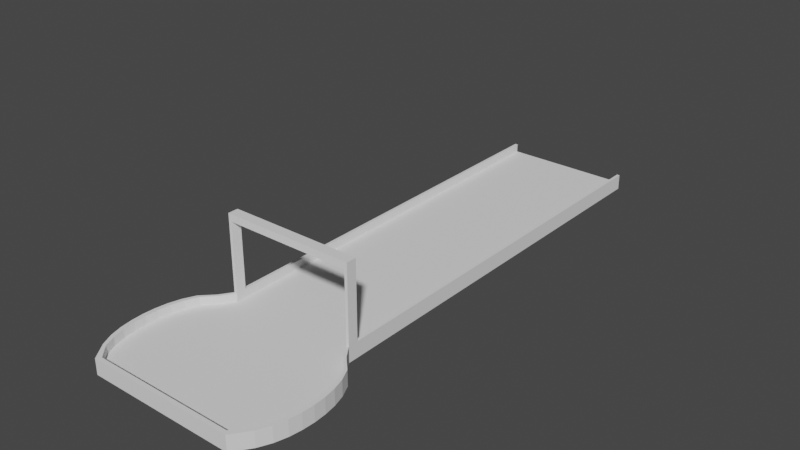 # Source: End.blend  (saved by Blender 2.80.75; exported with 4.5.12 LTS)
import bpy
from mathutils import Matrix  # noqa: F401  (used for matrix-valued properties, if any)

bpy.ops.wm.read_factory_settings(use_empty=True)
scene = bpy.context.scene
scene.name = 'Scene'

# ---- collections
col_collection = bpy.data.collections.new('Collection'); scene.collection.children.link(col_collection)

# ---- world
world_world = bpy.data.worlds.new('World'); scene.world = world_world
world_world.use_nodes = True; world_world.node_tree.nodes.clear()
_N = world_world.node_tree.nodes; _L = world_world.node_tree.links
n0 = _N.new('ShaderNodeOutputWorld'); n0.name = 'World Output'; n0.location = (300, 300)
n1 = _N.new('ShaderNodeBackground'); n1.name = 'Background'; n1.location = (10, 300)
n1.inputs[0].default_value = (0.05088, 0.05088, 0.05088, 1.0)
_L.new(n1.outputs[0], n0.inputs[0])
n0.is_active_output = True
world_world.color = (0.05088, 0.05088, 0.05088)
world_world.use_sun_shadow = False
world_world.sun_shadow_jitter_overblur = 0.0

# ---- meshes
me_plane_001 = bpy.data.meshes.new('Plane.001')
me_plane_001.from_pydata([(-9.0, 1.0, 0.0), (9.0, 1.0, 0.0), (-9.0, 61.0, 0.0), (9.0, 61.0, 0.0), (-9.0, 1.0, 1.2), (9.0, 1.0, 1.2), (-9.0, 61.0, 1.2), (9.0, 61.0, 1.2), (-9.4, 1.0, 1.2), (9.4, 1.0, 1.2), (-9.4, 61.0, 1.2), (9.4, 61.0, 1.2), (-9.4, 1.0, -1.0), (9.4, 1.0, -1.0), (-9.4, 61.0, -1.0), (9.4, 61.0, -1.0), (-10.16, 80.0, 0.0), (10.16, 80.0, 0.0), (-10.16, 80.0, 1.2), (10.16, 80.0, 1.2), (-10.61, 80.61, 1.2), (10.61, 80.61, 1.2), (-10.61, 80.61, -1.0), (10.61, 80.61, -1.0), (10.16, 62.73, 0.0), (11.8, 64.45, 0.0), (12.58, 66.18, 0.0), (13.06, 67.91, 0.0), (13.31, 69.64, 0.0), (13.4, 71.36, 0.0), (13.31, 73.09, 0.0), (13.06, 74.82, 0.0), (12.58, 76.55, 0.0), (11.8, 78.27, 0.0), (-11.8, 78.27, 0.0), (-12.58, 76.55, 0.0), (-13.06, 74.82, 0.0), (-13.31, 73.09, 0.0), (-13.4, 71.36, 0.0), (-13.31, 69.64, 0.0), (-13.06, 67.91, 0.0), (-12.58, 66.18, 0.0), (-11.8, 64.45, 0.0), (-10.16, 62.73, 0.0), (10.61, 62.73, 1.2), (12.32, 64.45, 1.2), (13.14, 66.18, 1.2), (13.64, 67.91, 1.2), (13.9, 69.64, 1.2), (13.99, 71.36, 1.2), (13.9, 73.09, 1.2), (13.64, 74.82, 1.2), (13.14, 76.55, 1.2), (12.32, 78.27, 1.2), (11.8, 78.27, 1.2), (12.58, 76.55, 1.2), (13.06, 74.82, 1.2), (13.31, 73.09, 1.2), (13.4, 71.36, 1.2), (13.31, 69.64, 1.2), (13.06, 67.91, 1.2), (12.58, 66.18, 1.2), (11.8, 64.45, 1.2), (10.16, 62.73, 1.2), (-10.61, 62.73, 1.2), (-12.32, 64.45, 1.2), (-13.14, 66.18, 1.2), (-13.64, 67.91, 1.2), (-13.9, 69.64, 1.2), (-13.99, 71.36, 1.2), (-13.9, 73.09, 1.2), (-13.64, 74.82, 1.2), (-13.14, 76.55, 1.2), (-12.32, 78.27, 1.2), (-12.32, 78.27, -1.0), (-13.14, 76.55, -1.0), (-13.64, 74.82, -1.0), (-13.9, 73.09, -1.0), (-13.99, 71.36, -1.0), (-13.9, 69.64, -1.0), (-13.64, 67.91, -1.0), (-13.14, 66.18, -1.0), (-12.32, 64.45, -1.0), (-10.61, 62.73, -1.0), (-11.8, 78.27, 1.2), (-12.58, 76.55, 1.2), (-13.06, 74.82, 1.2), (-13.31, 73.09, 1.2), (-13.4, 71.36, 1.2), (-13.31, 69.64, 1.2), (-13.06, 67.91, 1.2), (-12.58, 66.18, 1.2), (-11.8, 64.45, 1.2), (-10.16, 62.73, 1.2), (10.61, 62.73, -1.0), (12.32, 64.45, -1.0), (13.14, 66.18, -1.0), (13.64, 67.91, -1.0), (13.9, 69.64, -1.0), (13.99, 71.36, -1.0), (13.9, 73.09, -1.0), (13.64, 74.82, -1.0), (13.14, 76.55, -1.0), (12.32, 78.27, -1.0), (-9.0, 59.55, 1.2), (9.0, 59.55, 0.0), (-9.4, 59.55, -1.0), (-9.0, 59.55, 0.0), (9.4, 59.55, 1.2), (-9.4, 59.55, 1.2), (9.0, 59.55, 1.2), (9.4, 59.55, -1.0), (9.4, 59.55, 12.0), (9.4, 61.0, 12.0), (9.0, 61.0, 12.0), (-9.0, 61.0, 12.0), (-9.4, 61.0, 12.0), (9.0, 59.55, 12.0), (-9.0, 59.55, 12.0), (-9.4, 59.55, 12.0), (9.4, 61.0, 11.0), (9.4, 59.55, 11.0), (9.0, 59.55, 11.0), (9.0, 61.0, 11.0), (-9.4, 59.55, 11.0), (-9.4, 61.0, 11.0), (-9.0, 59.55, 11.0), (-9.0, 61.0, 11.0)], [], [(125, 124, 119, 116), (109, 106, 12, 8), (111, 15, 11, 108), (104, 109, 8, 4), (110, 7, 3, 105), (104, 4, 0, 107), (105, 3, 2, 107), (34, 33, 17, 16), (54, 53, 21, 19), (74, 73, 20, 22), (84, 34, 16, 18), (53, 103, 23, 21), (33, 54, 19, 17), (73, 84, 18, 20), (10, 6, 93, 64), (64, 93, 92, 65), (65, 92, 91, 66), (66, 91, 90, 67), (67, 90, 89, 68), (68, 89, 88, 69), (69, 88, 87, 70), (70, 87, 86, 71), (71, 86, 85, 72), (72, 85, 84, 73), (3, 7, 63, 24), (24, 63, 62, 25), (25, 62, 61, 26), (26, 61, 60, 27), (27, 60, 59, 28), (28, 59, 58, 29), (29, 58, 57, 30), (30, 57, 56, 31), (31, 56, 55, 32), (32, 55, 54, 33), (11, 15, 94, 44), (44, 94, 95, 45), (45, 95, 96, 46), (46, 96, 97, 47), (47, 97, 98, 48), (48, 98, 99, 49), (49, 99, 100, 50), (50, 100, 101, 51), (51, 101, 102, 52), (52, 102, 103, 53), (6, 2, 43, 93), (93, 43, 42, 92), (92, 42, 41, 91), (91, 41, 40, 90), (90, 40, 39, 89), (89, 39, 38, 88), (88, 38, 37, 87), (87, 37, 36, 86), (86, 36, 35, 85), (85, 35, 34, 84), (14, 10, 64, 83), (83, 64, 65, 82), (82, 65, 66, 81), (81, 66, 67, 80), (80, 67, 68, 79), (79, 68, 69, 78), (78, 69, 70, 77), (77, 70, 71, 76), (76, 71, 72, 75), (75, 72, 73, 74), (7, 11, 44, 63), (63, 44, 45, 62), (62, 45, 46, 61), (61, 46, 47, 60), (60, 47, 48, 59), (59, 48, 49, 58), (58, 49, 50, 57), (57, 50, 51, 56), (56, 51, 52, 55), (55, 52, 53, 54), (2, 3, 24, 43), (43, 24, 25, 42), (42, 25, 26, 41), (41, 26, 27, 40), (40, 27, 28, 39), (39, 28, 29, 38), (38, 29, 30, 37), (37, 30, 31, 36), (36, 31, 32, 35), (35, 32, 33, 34), (16, 17, 19, 18), (21, 20, 18, 19), (23, 22, 20, 21), (1, 105, 107, 0), (6, 104, 107, 2), (5, 110, 105, 1), (121, 120, 113, 112), (13, 111, 108, 9), (10, 14, 106, 109), (5, 9, 108, 110), (117, 112, 113, 114), (115, 116, 119, 118), (122, 121, 112, 117), (122, 126, 127, 123), (124, 126, 118, 119), (117, 118, 126, 122), (127, 125, 116, 115), (120, 123, 114, 113), (11, 7, 123, 120), (7, 110, 122, 123), (110, 108, 121, 122), (108, 11, 120, 121), (6, 10, 125, 127), (104, 6, 127, 126), (109, 104, 126, 124), (10, 109, 124, 125), (123, 127, 115, 114), (114, 115, 118, 117), (106, 14, 83, 82, 81, 80, 79, 78, 77, 76, 75, 74, 22, 23, 103, 102, 101, 100, 99, 98, 97, 96, 95, 94, 15, 111, 13, 12)])
_uv = me_plane_001.uv_layers.new(name='UVMap')
_uv.uv.foreach_set('vector', [0.0, 1.0, 0.0, 0.9759, 0.0, 0.9759, 0.0, 1.0, 0.0, 0.9759, 0.0, 0.9759, 0.0, 0.0, 0.0, 0.0, 1.0, 0.9759, 1.0, 1.0, 1.0, 1.0, 1.0, 0.9759, 0.0, 0.9759, 0.0, 0.9759, 0.0, 0.0, 0.0, 0.0, 1.0, 0.9759, 1.0, 1.0, 1.0, 1.0, 1.0, 0.9759, 0.0, 0.9759, 0.0, 0.0, 0.0, 0.0, 0.0, 0.9759, 1.0, 0.9759, 1.0, 1.0, 0.0, 1.0, 0.0, 0.9759, 0.0, 1.0, 1.0, 1.0, 1.0, 1.0, 0.0, 1.0, 1.0, 1.0, 1.0, 1.0, 1.0, 1.0, 1.0, 1.0, 0.0, 1.0, 0.0, 1.0, 0.0, 1.0, 0.0, 1.0, 0.0, 1.0, 0.0, 1.0, 0.0, 1.0, 0.0, 1.0, 1.0, 1.0, 1.0, 1.0, 1.0, 1.0, 1.0, 1.0, 1.0, 1.0, 1.0, 1.0, 1.0, 1.0, 1.0, 1.0, 0.0, 1.0, 0.0, 1.0, 0.0, 1.0, 0.0, 1.0, 0.0, 1.0, 0.0, 1.0, 0.0, 1.0, 0.0, 1.0, 0.0, 1.0, 0.0, 1.0, 0.0, 1.0, 0.0, 1.0, 0.0, 1.0, 0.0, 1.0, 0.0, 1.0, 0.0, 1.0, 0.0, 1.0, 0.0, 1.0, 0.0, 1.0, 0.0, 1.0, 0.0, 1.0, 0.0, 1.0, 0.0, 1.0, 0.0, 1.0, 0.0, 1.0, 0.0, 1.0, 0.0, 1.0, 0.0, 1.0, 0.0, 1.0, 0.0, 1.0, 0.0, 1.0, 0.0, 1.0, 0.0, 1.0, 0.0, 1.0, 0.0, 1.0, 0.0, 1.0, 0.0, 1.0, 0.0, 1.0, 0.0, 1.0, 0.0, 1.0, 0.0, 1.0, 0.0, 1.0, 0.0, 1.0, 0.0, 1.0, 1.0, 1.0, 1.0, 1.0, 1.0, 1.0, 1.0, 1.0, 1.0, 1.0, 1.0, 1.0, 1.0, 1.0, 1.0, 1.0, 1.0, 1.0, 1.0, 1.0, 1.0, 1.0, 1.0, 1.0, 1.0, 1.0, 1.0, 1.0, 1.0, 1.0, 1.0, 1.0, 1.0, 1.0, 1.0, 1.0, 1.0, 1.0, 1.0, 1.0, 1.0, 1.0, 1.0, 1.0, 1.0, 1.0, 1.0, 1.0, 1.0, 1.0, 1.0, 1.0, 1.0, 1.0, 1.0, 1.0, 1.0, 1.0, 1.0, 1.0, 1.0, 1.0, 1.0, 1.0, 1.0, 1.0, 1.0, 1.0, 1.0, 1.0, 1.0, 1.0, 1.0, 1.0, 1.0, 1.0, 1.0, 1.0, 1.0, 1.0, 1.0, 1.0, 1.0, 1.0, 1.0, 1.0, 1.0, 1.0, 1.0, 1.0, 1.0, 1.0, 1.0, 1.0, 1.0, 1.0, 1.0, 1.0, 1.0, 1.0, 1.0, 1.0, 1.0, 1.0, 1.0, 1.0, 1.0, 1.0, 1.0, 1.0, 1.0, 1.0, 1.0, 1.0, 1.0, 1.0, 1.0, 1.0, 1.0, 1.0, 1.0, 1.0, 1.0, 1.0, 1.0, 1.0, 1.0, 1.0, 1.0, 1.0, 1.0, 1.0, 1.0, 1.0, 1.0, 1.0, 1.0, 1.0, 1.0, 1.0, 1.0, 1.0, 1.0, 1.0, 1.0, 1.0, 1.0, 1.0, 1.0, 1.0, 1.0, 1.0, 1.0, 1.0, 1.0, 1.0, 1.0, 1.0, 1.0, 1.0, 0.0, 1.0, 0.0, 1.0, 0.0, 1.0, 0.0, 1.0, 0.0, 1.0, 0.0, 1.0, 0.0, 1.0, 0.0, 1.0, 0.0, 1.0, 0.0, 1.0, 0.0, 1.0, 0.0, 1.0, 0.0, 1.0, 0.0, 1.0, 0.0, 1.0, 0.0, 1.0, 0.0, 1.0, 0.0, 1.0, 0.0, 1.0, 0.0, 1.0, 0.0, 1.0, 0.0, 1.0, 0.0, 1.0, 0.0, 1.0, 0.0, 1.0, 0.0, 1.0, 0.0, 1.0, 0.0, 1.0, 0.0, 1.0, 0.0, 1.0, 0.0, 1.0, 0.0, 1.0, 0.0, 1.0, 0.0, 1.0, 0.0, 1.0, 0.0, 1.0, 0.0, 1.0, 0.0, 1.0, 0.0, 1.0, 0.0, 1.0, 0.0, 1.0, 0.0, 1.0, 0.0, 1.0, 0.0, 1.0, 0.0, 1.0, 0.0, 1.0, 0.0, 1.0, 0.0, 1.0, 0.0, 1.0, 0.0, 1.0, 0.0, 1.0, 0.0, 1.0, 0.0, 1.0, 0.0, 1.0, 0.0, 1.0, 0.0, 1.0, 0.0, 1.0, 0.0, 1.0, 0.0, 1.0, 0.0, 1.0, 0.0, 1.0, 0.0, 1.0, 0.0, 1.0, 0.0, 1.0, 0.0, 1.0, 0.0, 1.0, 0.0, 1.0, 0.0, 1.0, 0.0, 1.0, 0.0, 1.0, 0.0, 1.0, 0.0, 1.0, 0.0, 1.0, 0.0, 1.0, 0.0, 1.0, 0.0, 1.0, 0.0, 1.0, 0.0, 1.0, 0.0, 1.0, 0.0, 1.0, 1.0, 1.0, 1.0, 1.0, 1.0, 1.0, 1.0, 1.0, 1.0, 1.0, 1.0, 1.0, 1.0, 1.0, 1.0, 1.0, 1.0, 1.0, 1.0, 1.0, 1.0, 1.0, 1.0, 1.0, 1.0, 1.0, 1.0, 1.0, 1.0, 1.0, 1.0, 1.0, 1.0, 1.0, 1.0, 1.0, 1.0, 1.0, 1.0, 1.0, 1.0, 1.0, 1.0, 1.0, 1.0, 1.0, 1.0, 1.0, 1.0, 1.0, 1.0, 1.0, 1.0, 1.0, 1.0, 1.0, 1.0, 1.0, 1.0, 1.0, 1.0, 1.0, 1.0, 1.0, 1.0, 1.0, 1.0, 1.0, 1.0, 1.0, 1.0, 1.0, 1.0, 1.0, 1.0, 1.0, 1.0, 1.0, 1.0, 1.0, 0.0, 1.0, 1.0, 1.0, 1.0, 1.0, 0.0, 1.0, 0.0, 1.0, 1.0, 1.0, 1.0, 1.0, 0.0, 1.0, 0.0, 1.0, 1.0, 1.0, 1.0, 1.0, 0.0, 1.0, 0.0, 1.0, 1.0, 1.0, 1.0, 1.0, 0.0, 1.0, 0.0, 1.0, 1.0, 1.0, 1.0, 1.0, 0.0, 1.0, 0.0, 1.0, 1.0, 1.0, 1.0, 1.0, 0.0, 1.0, 0.0, 1.0, 1.0, 1.0, 1.0, 1.0, 0.0, 1.0, 0.0, 1.0, 1.0, 1.0, 1.0, 1.0, 0.0, 1.0, 0.0, 1.0, 1.0, 1.0, 1.0, 1.0, 0.0, 1.0, 0.0, 1.0, 1.0, 1.0, 1.0, 1.0, 0.0, 1.0, 0.0, 1.0, 1.0, 1.0, 1.0, 1.0, 0.0, 1.0, 1.0, 1.0, 0.0, 1.0, 0.0, 1.0, 1.0, 1.0, 1.0, 1.0, 0.0, 1.0, 0.0, 1.0, 1.0, 1.0, 1.0, 0.0, 1.0, 0.9759, 0.0, 0.9759, 0.0, 0.0, 0.0, 1.0, 0.0, 0.9759, 0.0, 0.9759, 0.0, 1.0, 1.0, 0.0, 1.0, 0.9759, 1.0, 0.9759, 1.0, 0.0, 1.0, 0.9759, 1.0, 1.0, 1.0, 1.0, 1.0, 0.9759, 1.0, 0.0, 1.0, 0.9759, 1.0, 0.9759, 1.0, 0.0, 0.0, 1.0, 0.0, 1.0, 0.0, 0.9759, 0.0, 0.9759, 1.0, 0.0, 1.0, 0.0, 1.0, 0.9759, 1.0, 0.9759, 1.0, 0.9759, 1.0, 0.9759, 1.0, 1.0, 1.0, 1.0, 0.0, 1.0, 0.0, 1.0, 0.0, 0.9759, 0.0, 0.9759, 1.0, 0.9759, 1.0, 0.9759, 1.0, 0.9759, 1.0, 0.9759, 0.0, 0.9759, 0.0, 1.0, 1.0, 1.0, 1.0, 0.9759, 0.0, 0.9759, 0.0, 0.9759, 0.0, 0.9759, 0.0, 0.9759, 0.0, 0.9759, 0.0, 0.9759, 1.0, 0.9759, 1.0, 0.9759, 0.0, 1.0, 0.0, 1.0, 0.0, 1.0, 0.0, 1.0, 1.0, 1.0, 1.0, 1.0, 1.0, 1.0, 1.0, 1.0, 1.0, 1.0, 1.0, 1.0, 1.0, 1.0, 1.0, 1.0, 1.0, 1.0, 1.0, 0.9759, 1.0, 0.9759, 1.0, 1.0, 1.0, 0.9759, 1.0, 0.9759, 1.0, 0.9759, 1.0, 0.9759, 1.0, 0.9759, 1.0, 1.0, 1.0, 1.0, 1.0, 0.9759, 0.0, 1.0, 0.0, 1.0, 0.0, 1.0, 0.0, 1.0, 0.0, 0.9759, 0.0, 1.0, 0.0, 1.0, 0.0, 0.9759, 0.0, 0.9759, 0.0, 0.9759, 0.0, 0.9759, 0.0, 0.9759, 0.0, 1.0, 0.0, 0.9759, 0.0, 0.9759, 0.0, 1.0, 0.0, 1.0, 0.0, 1.0, 1.0, 1.0, 1.0, 1.0, 0.0, 1.0, 0.0, 0.9759, 1.0, 0.9759, 1.0, 1.0, 0.0, 0.9759, 0.0, 1.0, 0.0, 1.0, 0.0, 1.0, 0.0, 1.0, 0.0, 1.0, 0.0, 1.0, 0.0, 1.0, 0.0, 1.0, 0.0, 1.0, 0.0, 1.0, 0.0, 1.0, 0.0, 1.0, 1.0, 1.0, 1.0, 1.0, 1.0, 1.0, 1.0, 1.0, 1.0, 1.0, 1.0, 1.0, 1.0, 1.0, 1.0, 1.0, 1.0, 1.0, 1.0, 1.0, 1.0, 1.0, 1.0, 1.0, 1.0, 0.9759, 1.0, 0.0, 0.0, 0.0])
me_plane_001.use_remesh_preserve_volume = False
me_plane_001.use_remesh_preserve_attributes = False
me_plane_001.use_mirror_vertex_groups = False
me_plane_001.update()

# ---- curves / text
cu_beziercurve_001 = bpy.data.curves.new('BezierCurve.001', 'CURVE')
cu_beziercurve_001.dimensions = '3D'
_sp = cu_beziercurve_001.splines.new('BEZIER'); _sp.bezier_points.add(1)
_sp.bezier_points.foreach_set('co', [0.0, -1.0, 0.0, 2.477e-05, 79.0, 0.0])
_sp.bezier_points.foreach_set('handle_left', [1.68e-08, -1.707, -1.18e-07, 2.477e-05, 78.0, 0.0])
_sp.bezier_points.foreach_set('handle_right', [-1.68e-08, -0.2929, 1.18e-07, 2.477e-05, 80.0, 0.0])
for _p, _l, _r in zip(_sp.bezier_points, ['ALIGNED', 'ALIGNED'], ['ALIGNED', 'ALIGNED']): _p.handle_left_type = _l; _p.handle_right_type = _r
_sp.bezier_points.foreach_set('tilt', [1.571, 1.571])
_sp.order_u = 0
_sp.order_v = 0
cu_beziercurve_001.use_path = True
cu_beziercurve_001.use_path_clamp = True
cu_beziercurve_001.use_stretch = True
cu_beziercurve_001.use_deform_bounds = True
cu_beziercurve_001.use_radius = False
cu_beziercurve_001.fill_mode = 'FULL'

# ---- objects
ob_curve = bpy.data.objects.new('Curve', cu_beziercurve_001)
ob_track = bpy.data.objects.new('Track', me_plane_001)
ob_entry_point = bpy.data.objects.new('_Entry Point', None)
ob_exit_point = bpy.data.objects.new('_Exit Point', None)

# ---- transforms, parenting, visibility, modifiers, constraints
ob_curve.location = (8.742e-08, -1.0, 0.0)
ob_curve.rotation_euler = (0.0, -0.0, 3.142)
ob_curve.lineart.crease_threshold = 0.0
ob_track.location = (0.0, 0.0, 0.0)
ob_track.rotation_euler = (0.0, -0.0, 3.142)
ob_track.lineart.crease_threshold = 0.0
_m = ob_track.modifiers.new('Curve', 'CURVE')
_m.object = ob_curve
_m.deform_axis = 'POS_Y'
ob_entry_point.location = (0.0, 0.0, 0.0)
ob_entry_point.rotation_euler = (1.571, 0.0, 0.0)
ob_entry_point.lineart.crease_threshold = 0.0
ob_exit_point.location = (0.0, -80.0, 0.0)
ob_exit_point.rotation_euler = (1.571, 0.0, 0.0)
ob_exit_point.lineart.crease_threshold = 0.0

# ---- collection membership
col_collection.objects.link(ob_curve)
col_collection.objects.link(ob_track)
col_collection.objects.link(ob_entry_point)
col_collection.objects.link(ob_exit_point)

# ---- scene / render settings (as saved in the file)
scene.frame_start = 1; scene.frame_end = 250; scene.frame_set(1)
scene.render.engine = 'BLENDER_EEVEE_NEXT'
scene.cycles.use_denoising = False
scene.cycles.samples = 128
scene.cycles.sampling_pattern = 'TABULATED_SOBOL'
scene.cycles.use_adaptive_sampling = False
scene.cycles.use_light_tree = False
scene.view_settings.view_transform = 'Filmic'
bpy.context.view_layer.update()

# ---- added for rendering (the .blend has no active camera and no usable light): camera, sun
cam_auto = bpy.data.cameras.new('AutoCamera')
cam_auto.lens = 50.0
cam_auto.sensor_width = 36.0
cam_auto.clip_end = 1422.62
ob_auto_camera = bpy.data.objects.new('AutoCamera', cam_auto)
scene.collection.objects.link(ob_auto_camera)
ob_auto_camera.location = (81.0614, -137.274, 70.3491)
ob_auto_camera.rotation_euler = (1.09748, -7.21219e-08, 0.694738)
scene.camera = ob_auto_camera
light_auto_sun = bpy.data.lights.new('AutoSun', 'SUN')
light_auto_sun.energy = 3.0
light_auto_sun.angle = 0.0523599
ob_auto_sun = bpy.data.objects.new('AutoSun', light_auto_sun)
scene.collection.objects.link(ob_auto_sun)
ob_auto_sun.rotation_euler = (0.872665, 0.174533, 0.523599)
bpy.context.view_layer.update()
